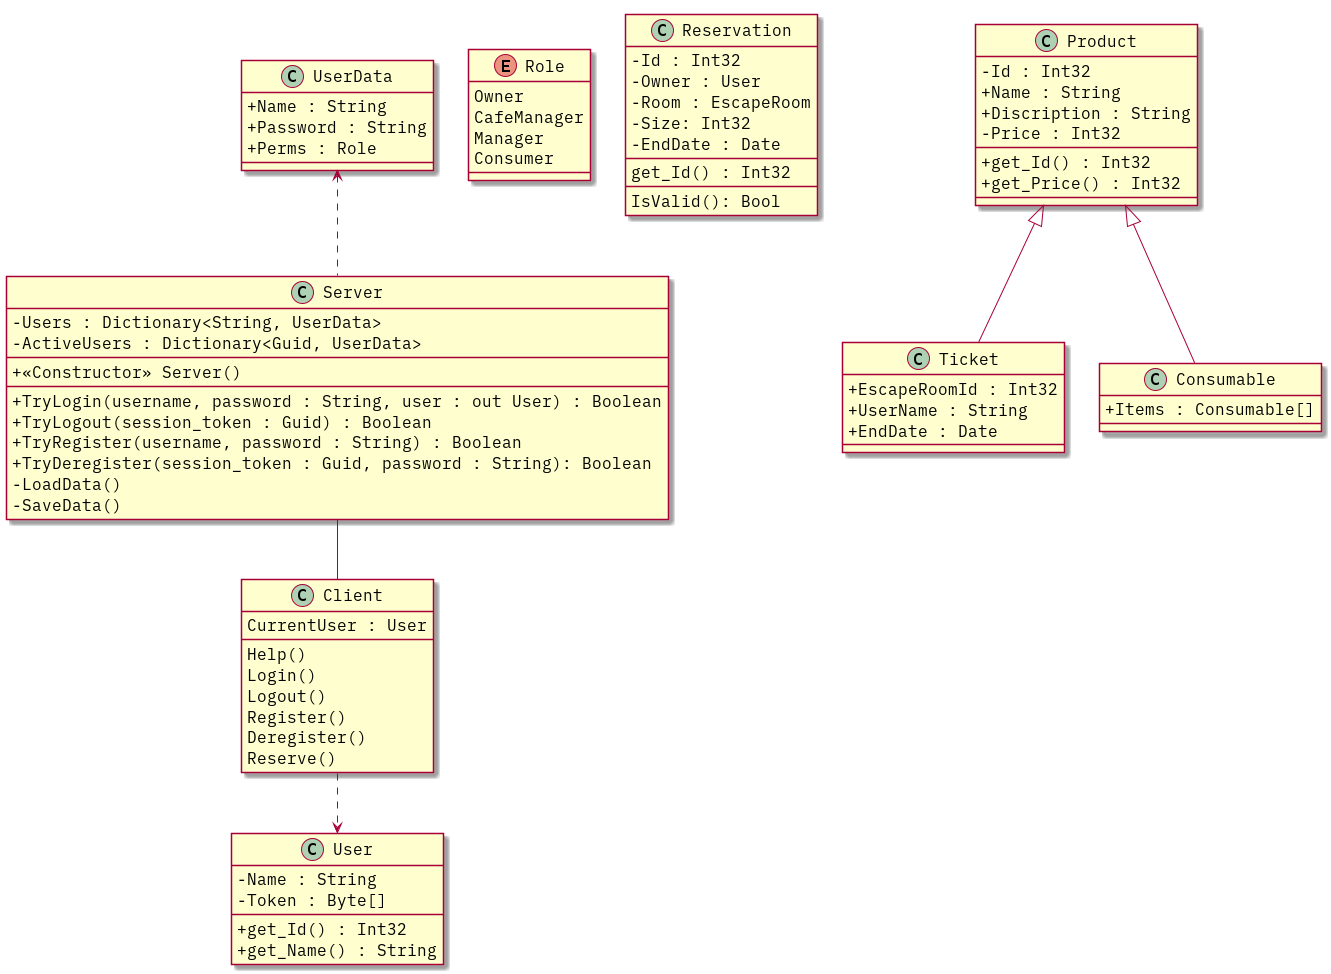

The diagram above was rendered by PlantUML. Its source (embedded in the PNG):
@startuml
skinparam defaultFontSize 16
skinparam defaultFontName IBM Plex Mono
skinparam classAttributeIconSize 0

class Server {
	- Users : Dictionary<String, UserData>
	- ActiveUsers : Dictionary<Guid, UserData>
	____
	+ <<Constructor>> Server()
	____
	+ TryLogin(username, password : String, user : out User) : Boolean
	+ TryLogout(session_token : Guid) : Boolean
	+ TryRegister(username, password : String) : Boolean
	+ TryDeregister(session_token : Guid, password : String): Boolean
	- LoadData()
	- SaveData()
}

Server .up.> UserData
Server -down- Client

class Client {
	CurrentUser : User
	____
	Help()
	Login()
	Logout()
	Register()
	Deregister()
	Reserve()
}

Client ..> User

class User {
	- Name : String
	- Token : Byte[]
	____
	+ get_Id() : Int32
	+ get_Name() : String
}

class UserData {
	+ Name : String
	+ Password : String
	+ Perms : Role
}

enum Role {
	Owner
	CafeManager
	Manager
	Consumer
}

class Reservation {
	- Id : Int32
	- Owner : User
	- Room : EscapeRoom
	- Size: Int32
	- EndDate : Date
	____
	get_Id() : Int32
	____
	IsValid(): Bool
}

together {
	class Product {
		- Id : Int32
		+ Name : String
		+ Discription : String
		- Price : Int32
		____
		+ get_Id() : Int32
		+ get_Price() : Int32
		____
	}

	class Ticket {
		+ EscapeRoomId : Int32
		+ UserName : String
		+ EndDate : Date
	}

	class Consumable {
		+ Items : Consumable[]
	}

	Consumable -up-|> Product
	Ticket -up-|> Product
}

@enduml